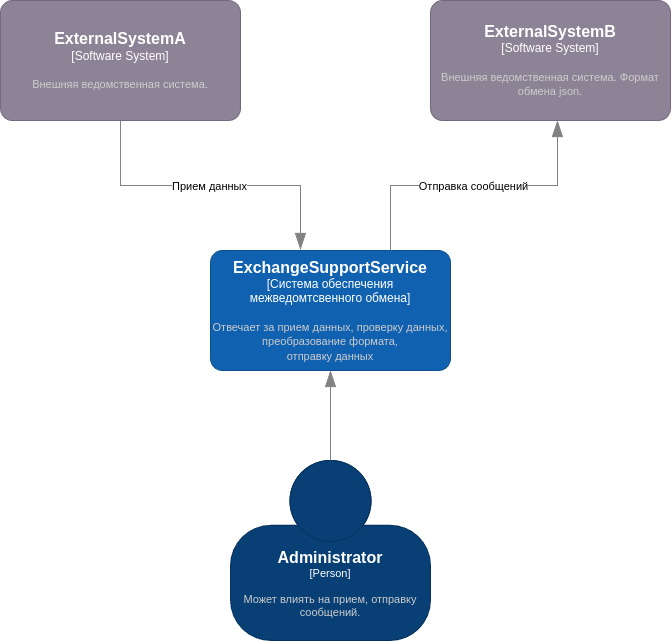

The diagram above was exported from draw.io. Its source (the exported page's mxGraphModel, read from the mxfile embedded in the PNG):
<mxGraphModel dx="1360" dy="838" grid="1" gridSize="10" guides="1" tooltips="1" connect="1" arrows="1" fold="1" page="1" pageScale="1" pageWidth="850" pageHeight="1100" math="0" shadow="0">
  <root>
    <mxCell id="0" />
    <mxCell id="1" parent="0" />
    <object placeholders="1" c4Name="ExchangeSupportService" c4Type="Система обеспечения межведомтсвенного обмена" c4Description="Отвечает за прием данных, проверку данных, преобразование формата, &#10;отправку данных" label="&lt;font style=&quot;font-size: 16px&quot;&gt;&lt;b&gt;%c4Name%&lt;/b&gt;&lt;/font&gt;&lt;div&gt;[%c4Type%]&lt;/div&gt;&lt;br&gt;&lt;div&gt;&lt;font style=&quot;font-size: 11px&quot;&gt;&lt;font color=&quot;#cccccc&quot;&gt;%c4Description%&lt;/font&gt;&lt;/div&gt;" id="HERlE8d0N3bj9vakLrdN-1">
      <mxCell style="rounded=1;whiteSpace=wrap;html=1;labelBackgroundColor=none;fillColor=#1061B0;fontColor=#ffffff;align=center;arcSize=10;strokeColor=#0D5091;metaEdit=1;resizable=0;points=[[0.25,0,0],[0.5,0,0],[0.75,0,0],[1,0.25,0],[1,0.5,0],[1,0.75,0],[0.75,1,0],[0.5,1,0],[0.25,1,0],[0,0.75,0],[0,0.5,0],[0,0.25,0]];" vertex="1" parent="1">
        <mxGeometry x="290" y="650" width="240" height="120" as="geometry" />
      </mxCell>
    </object>
    <object placeholders="1" c4Name="ExternalSystemA" c4Type="Software System" c4Description="Внешняя ведомственная система." label="&lt;font style=&quot;font-size: 16px&quot;&gt;&lt;b&gt;%c4Name%&lt;/b&gt;&lt;/font&gt;&lt;div&gt;[%c4Type%]&lt;/div&gt;&lt;br&gt;&lt;div&gt;&lt;font style=&quot;font-size: 11px&quot;&gt;&lt;font color=&quot;#cccccc&quot;&gt;%c4Description%&lt;/font&gt;&lt;/div&gt;" id="HERlE8d0N3bj9vakLrdN-2">
      <mxCell style="rounded=1;whiteSpace=wrap;html=1;labelBackgroundColor=none;fillColor=#8C8496;fontColor=#ffffff;align=center;arcSize=10;strokeColor=#736782;metaEdit=1;resizable=0;points=[[0.25,0,0],[0.5,0,0],[0.75,0,0],[1,0.25,0],[1,0.5,0],[1,0.75,0],[0.75,1,0],[0.5,1,0],[0.25,1,0],[0,0.75,0],[0,0.5,0],[0,0.25,0]];" vertex="1" parent="1">
        <mxGeometry x="80" y="400" width="240" height="120" as="geometry" />
      </mxCell>
    </object>
    <object placeholders="1" c4Name="ExternalSystemB" c4Type="Software System" c4Description="Внешняя ведомственная система. Формат обмена json." label="&lt;font style=&quot;font-size: 16px&quot;&gt;&lt;b&gt;%c4Name%&lt;/b&gt;&lt;/font&gt;&lt;div&gt;[%c4Type%]&lt;/div&gt;&lt;br&gt;&lt;div&gt;&lt;font style=&quot;font-size: 11px&quot;&gt;&lt;font color=&quot;#cccccc&quot;&gt;%c4Description%&lt;/font&gt;&lt;/div&gt;" id="HERlE8d0N3bj9vakLrdN-3">
      <mxCell style="rounded=1;whiteSpace=wrap;html=1;labelBackgroundColor=none;fillColor=#8C8496;fontColor=#ffffff;align=center;arcSize=10;strokeColor=#736782;metaEdit=1;resizable=0;points=[[0.25,0,0],[0.5,0,0],[0.75,0,0],[1,0.25,0],[1,0.5,0],[1,0.75,0],[0.75,1,0],[0.5,1,0],[0.25,1,0],[0,0.75,0],[0,0.5,0],[0,0.25,0]];" vertex="1" parent="1">
        <mxGeometry x="510" y="400" width="240" height="120" as="geometry" />
      </mxCell>
    </object>
    <object placeholders="1" c4Name="Administrator" c4Type="Person" c4Description="Может влиять на прием, отправку сообщений." label="&lt;font style=&quot;font-size: 16px&quot;&gt;&lt;b&gt;%c4Name%&lt;/b&gt;&lt;/font&gt;&lt;div&gt;[%c4Type%]&lt;/div&gt;&lt;br&gt;&lt;div&gt;&lt;font style=&quot;font-size: 11px&quot;&gt;&lt;font color=&quot;#cccccc&quot;&gt;%c4Description%&lt;/font&gt;&lt;/div&gt;" id="HERlE8d0N3bj9vakLrdN-10">
      <mxCell style="html=1;fontSize=11;dashed=0;whiteSpace=wrap;fillColor=#083F75;strokeColor=#06315C;fontColor=#ffffff;shape=mxgraph.c4.person2;align=center;metaEdit=1;points=[[0.5,0,0],[1,0.5,0],[1,0.75,0],[0.75,1,0],[0.5,1,0],[0.25,1,0],[0,0.75,0],[0,0.5,0]];resizable=0;" vertex="1" parent="1">
        <mxGeometry x="310" y="860" width="200" height="180" as="geometry" />
      </mxCell>
    </object>
    <object placeholders="1" c4Type="" c4Description="" label="&lt;div style=&quot;text-align: left&quot;&gt;&lt;div style=&quot;text-align: center&quot;&gt;&lt;b&gt;%c4Description%&lt;/b&gt;&lt;/div&gt;" id="HERlE8d0N3bj9vakLrdN-21">
      <mxCell style="endArrow=blockThin;html=1;fontSize=10;fontColor=#404040;strokeWidth=1;endFill=1;strokeColor=#828282;elbow=vertical;metaEdit=1;endSize=14;startSize=14;jumpStyle=arc;jumpSize=16;rounded=0;edgeStyle=orthogonalEdgeStyle;entryX=0.5;entryY=1;entryDx=0;entryDy=0;entryPerimeter=0;exitX=0.5;exitY=0;exitDx=0;exitDy=0;exitPerimeter=0;" edge="1" parent="1" source="HERlE8d0N3bj9vakLrdN-10" target="HERlE8d0N3bj9vakLrdN-1">
        <mxGeometry width="240" relative="1" as="geometry">
          <mxPoint x="990" y="880" as="sourcePoint" />
          <mxPoint x="990" y="670" as="targetPoint" />
        </mxGeometry>
      </mxCell>
    </object>
    <object placeholders="1" c4Type="" c4Description="" label="&lt;div style=&quot;text-align: left&quot;&gt;&lt;div style=&quot;text-align: center&quot;&gt;&lt;b&gt;%c4Description%&lt;/b&gt;&lt;/div&gt;" id="HERlE8d0N3bj9vakLrdN-22">
      <mxCell style="endArrow=blockThin;html=1;fontSize=10;fontColor=#404040;strokeWidth=1;endFill=1;strokeColor=#828282;elbow=vertical;metaEdit=1;endSize=14;startSize=14;jumpStyle=arc;jumpSize=16;rounded=0;edgeStyle=orthogonalEdgeStyle;entryX=0.529;entryY=1;entryDx=0;entryDy=0;entryPerimeter=0;exitX=0.75;exitY=0;exitDx=0;exitDy=0;exitPerimeter=0;" edge="1" parent="1" source="HERlE8d0N3bj9vakLrdN-1" target="HERlE8d0N3bj9vakLrdN-3">
        <mxGeometry width="240" relative="1" as="geometry">
          <mxPoint x="420" y="870" as="sourcePoint" />
          <mxPoint x="420" y="780" as="targetPoint" />
        </mxGeometry>
      </mxCell>
    </object>
    <mxCell id="HERlE8d0N3bj9vakLrdN-23" value="Отправка сообщений" style="edgeLabel;html=1;align=center;verticalAlign=middle;resizable=0;points=[];" vertex="1" connectable="0" parent="HERlE8d0N3bj9vakLrdN-22">
      <mxGeometry x="-0.0101" relative="1" as="geometry">
        <mxPoint as="offset" />
      </mxGeometry>
    </mxCell>
    <object placeholders="1" c4Type="" c4Description="" label="&lt;div style=&quot;text-align: left&quot;&gt;&lt;div style=&quot;text-align: center&quot;&gt;&lt;b&gt;%c4Description%&lt;/b&gt;&lt;/div&gt;" id="HERlE8d0N3bj9vakLrdN-24">
      <mxCell style="endArrow=blockThin;html=1;fontSize=10;fontColor=#404040;strokeWidth=1;endFill=1;strokeColor=#828282;elbow=vertical;metaEdit=1;endSize=14;startSize=14;jumpStyle=arc;jumpSize=16;rounded=0;edgeStyle=orthogonalEdgeStyle;entryX=0.375;entryY=-0.008;entryDx=0;entryDy=0;entryPerimeter=0;exitX=0.5;exitY=1;exitDx=0;exitDy=0;exitPerimeter=0;" edge="1" parent="1" source="HERlE8d0N3bj9vakLrdN-2" target="HERlE8d0N3bj9vakLrdN-1">
        <mxGeometry width="240" relative="1" as="geometry">
          <mxPoint x="480" y="660" as="sourcePoint" />
          <mxPoint x="647" y="530" as="targetPoint" />
        </mxGeometry>
      </mxCell>
    </object>
    <mxCell id="HERlE8d0N3bj9vakLrdN-25" value="Прием данных" style="edgeLabel;html=1;align=center;verticalAlign=middle;resizable=0;points=[];" vertex="1" connectable="0" parent="HERlE8d0N3bj9vakLrdN-24">
      <mxGeometry x="-0.0101" relative="1" as="geometry">
        <mxPoint as="offset" />
      </mxGeometry>
    </mxCell>
  </root>
</mxGraphModel>